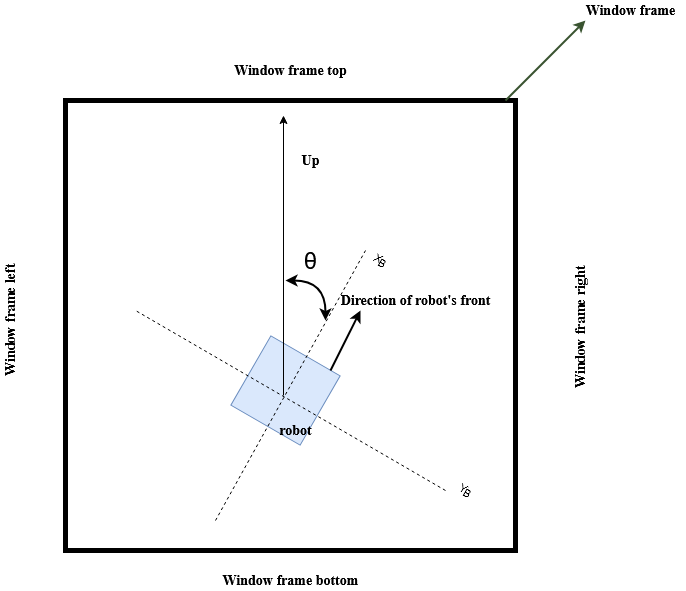

The diagram above was exported from draw.io. Its source (the exported page's mxGraphModel, read from the mxfile embedded in the PNG):
<mxGraphModel dx="2062" dy="791" grid="1" gridSize="10" guides="1" tooltips="1" connect="1" arrows="1" fold="1" page="1" pageScale="1" pageWidth="850" pageHeight="1100" math="0" shadow="0">
  <root>
    <mxCell id="0" />
    <mxCell id="1" parent="0" />
    <mxCell id="RJuYsO1t17GJDl5ZxWNU-1" value="" style="whiteSpace=wrap;html=1;aspect=fixed;strokeWidth=5;" vertex="1" parent="1">
      <mxGeometry x="550" y="510" width="450" height="450" as="geometry" />
    </mxCell>
    <mxCell id="RJuYsO1t17GJDl5ZxWNU-2" value="" style="whiteSpace=wrap;html=1;aspect=fixed;direction=south;rotation=30;fillColor=#dae8fc;strokeColor=#6c8ebf;" vertex="1" parent="1">
      <mxGeometry x="730" y="760" width="80" height="80" as="geometry" />
    </mxCell>
    <mxCell id="RJuYsO1t17GJDl5ZxWNU-4" value="" style="endArrow=none;dashed=1;html=1;" edge="1" parent="1">
      <mxGeometry width="50" height="50" relative="1" as="geometry">
        <mxPoint x="700" y="930" as="sourcePoint" />
        <mxPoint x="850" y="660" as="targetPoint" />
      </mxGeometry>
    </mxCell>
    <mxCell id="RJuYsO1t17GJDl5ZxWNU-7" value="X&lt;sub&gt;B&lt;/sub&gt;" style="text;html=1;align=center;verticalAlign=middle;resizable=0;points=[];autosize=1;rotation=30;" vertex="1" parent="1">
      <mxGeometry x="850" y="660" width="30" height="20" as="geometry" />
    </mxCell>
    <mxCell id="RJuYsO1t17GJDl5ZxWNU-8" value="Y&lt;sub&gt;B&lt;/sub&gt;" style="text;html=1;align=center;verticalAlign=middle;resizable=0;points=[];autosize=1;rotation=30;" vertex="1" parent="1">
      <mxGeometry x="935" y="890" width="30" height="20" as="geometry" />
    </mxCell>
    <mxCell id="RJuYsO1t17GJDl5ZxWNU-9" value="" style="endArrow=none;dashed=1;html=1;" edge="1" parent="1">
      <mxGeometry width="50" height="50" relative="1" as="geometry">
        <mxPoint x="930" y="900" as="sourcePoint" />
        <mxPoint x="620" y="720" as="targetPoint" />
      </mxGeometry>
    </mxCell>
    <mxCell id="RJuYsO1t17GJDl5ZxWNU-11" value="" style="endArrow=classic;html=1;" edge="1" parent="1">
      <mxGeometry width="50" height="50" relative="1" as="geometry">
        <mxPoint x="768" y="805" as="sourcePoint" />
        <mxPoint x="768" y="525" as="targetPoint" />
      </mxGeometry>
    </mxCell>
    <mxCell id="RJuYsO1t17GJDl5ZxWNU-13" value="&lt;font style=&quot;font-size: 14px&quot; face=&quot;Times New Roman&quot;&gt;&lt;b&gt;Up&lt;/b&gt;&lt;/font&gt;" style="text;html=1;align=center;verticalAlign=middle;resizable=0;points=[];autosize=1;" vertex="1" parent="1">
      <mxGeometry x="780" y="560" width="30" height="20" as="geometry" />
    </mxCell>
    <mxCell id="RJuYsO1t17GJDl5ZxWNU-14" value="&lt;font style=&quot;font-size: 14px&quot; face=&quot;Times New Roman&quot;&gt;&lt;b&gt;Window frame top&lt;/b&gt;&lt;/font&gt;" style="text;html=1;align=center;verticalAlign=middle;resizable=0;points=[];autosize=1;" vertex="1" parent="1">
      <mxGeometry x="710" y="470" width="130" height="20" as="geometry" />
    </mxCell>
    <mxCell id="RJuYsO1t17GJDl5ZxWNU-15" value="&lt;font style=&quot;font-size: 14px&quot; face=&quot;Times New Roman&quot;&gt;&lt;b&gt;Window frame bottom&lt;/b&gt;&lt;/font&gt;" style="text;html=1;align=center;verticalAlign=middle;resizable=0;points=[];autosize=1;" vertex="1" parent="1">
      <mxGeometry x="700" y="980" width="150" height="20" as="geometry" />
    </mxCell>
    <mxCell id="RJuYsO1t17GJDl5ZxWNU-16" value="&lt;font style=&quot;font-size: 14px&quot;&gt;&lt;b&gt;&lt;font style=&quot;font-size: 14px&quot; face=&quot;Times New Roman&quot;&gt;Window frame right&lt;/font&gt;&lt;/b&gt;&lt;/font&gt;" style="text;whiteSpace=wrap;html=1;rotation=-90;" vertex="1" parent="1">
      <mxGeometry x="990" y="710" width="150" height="30" as="geometry" />
    </mxCell>
    <mxCell id="RJuYsO1t17GJDl5ZxWNU-17" value="&lt;font style=&quot;font-size: 14px&quot; face=&quot;Times New Roman&quot;&gt;&lt;b&gt;Window frame left&lt;/b&gt;&lt;/font&gt;" style="text;html=1;align=center;verticalAlign=middle;resizable=0;points=[];autosize=1;rotation=-90;" vertex="1" parent="1">
      <mxGeometry x="430" y="720" width="130" height="20" as="geometry" />
    </mxCell>
    <mxCell id="RJuYsO1t17GJDl5ZxWNU-20" value="" style="endArrow=classic;html=1;fillColor=#6d8764;strokeColor=#3A5431;strokeWidth=2;" edge="1" parent="1">
      <mxGeometry width="50" height="50" relative="1" as="geometry">
        <mxPoint x="990" y="510" as="sourcePoint" />
        <mxPoint x="1070" y="430" as="targetPoint" />
      </mxGeometry>
    </mxCell>
    <mxCell id="RJuYsO1t17GJDl5ZxWNU-21" value="&lt;font style=&quot;font-size: 14px&quot; face=&quot;Times New Roman&quot;&gt;&lt;b&gt;Window frame&lt;/b&gt;&lt;/font&gt;" style="text;html=1;align=center;verticalAlign=middle;resizable=0;points=[];autosize=1;" vertex="1" parent="1">
      <mxGeometry x="1060" y="410" width="110" height="20" as="geometry" />
    </mxCell>
    <mxCell id="RJuYsO1t17GJDl5ZxWNU-22" value="&lt;font style=&quot;font-size: 14px&quot; face=&quot;Times New Roman&quot;&gt;&lt;b&gt;robot&lt;/b&gt;&lt;/font&gt;" style="text;html=1;align=center;verticalAlign=middle;resizable=0;points=[];autosize=1;" vertex="1" parent="1">
      <mxGeometry x="755" y="830" width="50" height="20" as="geometry" />
    </mxCell>
    <mxCell id="RJuYsO1t17GJDl5ZxWNU-23" value="" style="endArrow=classic;html=1;strokeWidth=2;" edge="1" parent="1">
      <mxGeometry width="50" height="50" relative="1" as="geometry">
        <mxPoint x="815" y="780" as="sourcePoint" />
        <mxPoint x="845" y="720" as="targetPoint" />
      </mxGeometry>
    </mxCell>
    <mxCell id="RJuYsO1t17GJDl5ZxWNU-24" value="&lt;font style=&quot;font-size: 14px&quot;&gt;&lt;b&gt;&lt;font style=&quot;font-size: 14px&quot; face=&quot;Times New Roman&quot;&gt;Direction of robot's front&lt;/font&gt;&lt;/b&gt;&lt;/font&gt;" style="text;html=1;align=center;verticalAlign=middle;resizable=0;points=[];autosize=1;" vertex="1" parent="1">
      <mxGeometry x="815" y="700" width="170" height="20" as="geometry" />
    </mxCell>
    <mxCell id="RJuYsO1t17GJDl5ZxWNU-28" value="" style="endArrow=classic;startArrow=classic;html=1;strokeWidth=2;curved=1;" edge="1" parent="1">
      <mxGeometry width="50" height="50" relative="1" as="geometry">
        <mxPoint x="810" y="730" as="sourcePoint" />
        <mxPoint x="770" y="690" as="targetPoint" />
        <Array as="points">
          <mxPoint x="810" y="690" />
        </Array>
      </mxGeometry>
    </mxCell>
    <mxCell id="RJuYsO1t17GJDl5ZxWNU-30" value="&lt;font style=&quot;font-size: 23px&quot;&gt;&lt;span class=&quot;ILfuVd NA6bn&quot;&gt;&lt;span class=&quot;hgKElc&quot;&gt; θ&lt;/span&gt;&lt;/span&gt;&lt;/font&gt;" style="text;html=1;align=center;verticalAlign=middle;resizable=0;points=[];autosize=1;" vertex="1" parent="1">
      <mxGeometry x="780" y="660" width="30" height="20" as="geometry" />
    </mxCell>
  </root>
</mxGraphModel>